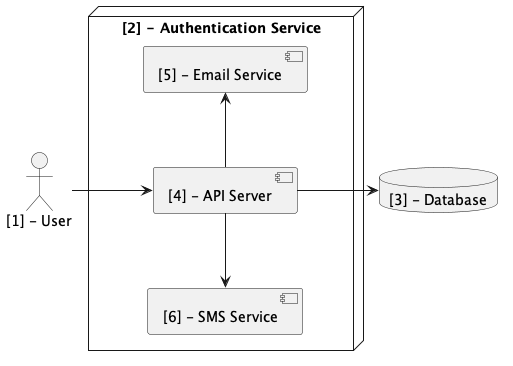

The diagram above was rendered by PlantUML. Its source (embedded in the PNG):
@startuml

top to bottom direction

actor "[1] - User" as user
database "[3] - Database" as database

node "[2] - Authentication Service" {
  component "[4] - API Server" as apiServer
  component "[5] - Email Service" as emailService
  component "[6] - SMS Service" as smsService

  apiServer -up-> emailService
  apiServer -down-> smsService
}

user -right-> apiServer
apiServer -right-> database

@enduml